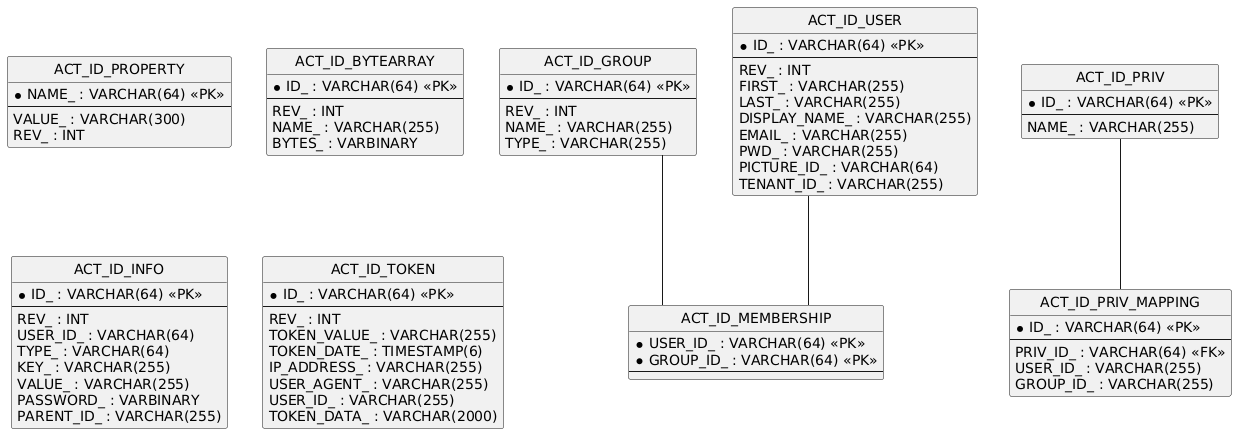

The diagram above was rendered by PlantUML. Its source (embedded in the PNG):
@startuml
hide circle
skinparam linetype ortho

entity "ACT_ID_PROPERTY" as ACT_ID_PROPERTY {
  * NAME_ : VARCHAR(64) <<PK>>
  --
  VALUE_ : VARCHAR(300)
  REV_ : INT
}

entity "ACT_ID_BYTEARRAY" as ACT_ID_BYTEARRAY {
  * ID_ : VARCHAR(64) <<PK>>
  --
  REV_ : INT
  NAME_ : VARCHAR(255)
  BYTES_ : VARBINARY
}

entity "ACT_ID_GROUP" as ACT_ID_GROUP {
  * ID_ : VARCHAR(64) <<PK>>
  --
  REV_ : INT
  NAME_ : VARCHAR(255)
  TYPE_ : VARCHAR(255)
}

entity "ACT_ID_MEMBERSHIP" as ACT_ID_MEMBERSHIP {
  * USER_ID_ : VARCHAR(64) <<PK>>
  * GROUP_ID_ : VARCHAR(64) <<PK>>
  --
}

entity "ACT_ID_USER" as ACT_ID_USER {
  * ID_ : VARCHAR(64) <<PK>>
  --
  REV_ : INT
  FIRST_ : VARCHAR(255)
  LAST_ : VARCHAR(255)
  DISPLAY_NAME_ : VARCHAR(255)
  EMAIL_ : VARCHAR(255)
  PWD_ : VARCHAR(255)
  PICTURE_ID_ : VARCHAR(64)
  TENANT_ID_ : VARCHAR(255)
}

entity "ACT_ID_INFO" as ACT_ID_INFO {
  * ID_ : VARCHAR(64) <<PK>>
  --
  REV_ : INT
  USER_ID_ : VARCHAR(64)
  TYPE_ : VARCHAR(64)
  KEY_ : VARCHAR(255)
  VALUE_ : VARCHAR(255)
  PASSWORD_ : VARBINARY
  PARENT_ID_ : VARCHAR(255)
}

entity "ACT_ID_TOKEN" as ACT_ID_TOKEN {
  * ID_ : VARCHAR(64) <<PK>>
  --
  REV_ : INT
  TOKEN_VALUE_ : VARCHAR(255)
  TOKEN_DATE_ : TIMESTAMP(6)
  IP_ADDRESS_ : VARCHAR(255)
  USER_AGENT_ : VARCHAR(255)
  USER_ID_ : VARCHAR(255)
  TOKEN_DATA_ : VARCHAR(2000)
}

entity "ACT_ID_PRIV" as ACT_ID_PRIV {
  * ID_ : VARCHAR(64) <<PK>>
  --
  NAME_ : VARCHAR(255)
}

entity "ACT_ID_PRIV_MAPPING" as ACT_ID_PRIV_MAPPING {
  * ID_ : VARCHAR(64) <<PK>>
  --
  PRIV_ID_ : VARCHAR(64) <<FK>>
  USER_ID_ : VARCHAR(255)
  GROUP_ID_ : VARCHAR(255)
}

ACT_ID_GROUP -- ACT_ID_MEMBERSHIP
ACT_ID_USER -- ACT_ID_MEMBERSHIP
ACT_ID_PRIV -- ACT_ID_PRIV_MAPPING
@enduml